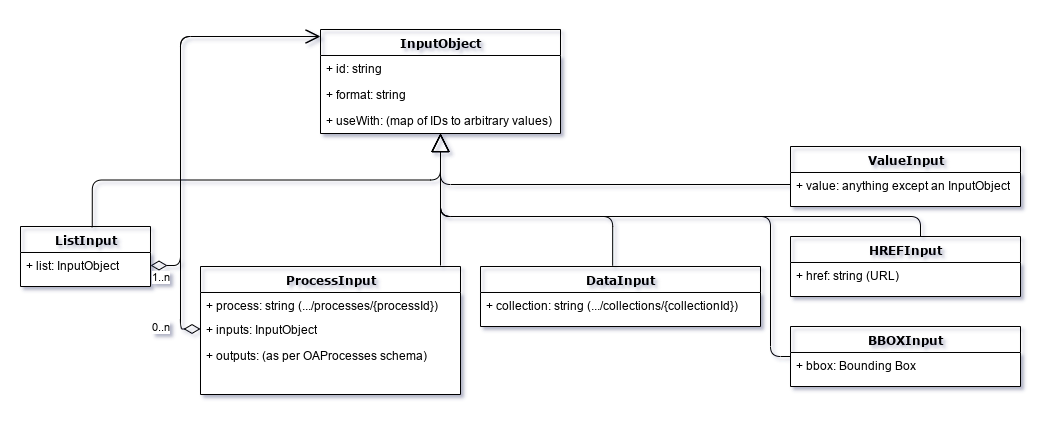

The diagram above was exported from draw.io. Its source (the exported page's mxGraphModel, read from the mxfile embedded in the PNG):
<mxGraphModel dx="1396" dy="897" grid="1" gridSize="10" guides="1" tooltips="1" connect="1" arrows="1" fold="1" page="1" pageScale="1" pageWidth="1100" pageHeight="850" background="#ffffff" math="0" shadow="0">
  <root>
    <mxCell id="0" />
    <mxCell id="1" parent="0" />
    <mxCell id="78961159f06e98e8-128" style="edgeStyle=orthogonalEdgeStyle;html=1;labelBackgroundColor=none;startFill=0;startSize=8;endArrow=block;endFill=0;endSize=16;fontFamily=Verdana;fontSize=12;" parent="1" target="78961159f06e98e8-43" edge="1">
      <mxGeometry relative="1" as="geometry">
        <Array as="points">
          <mxPoint x="490" y="319" />
        </Array>
        <mxPoint x="490" y="319" as="sourcePoint" />
      </mxGeometry>
    </mxCell>
    <mxCell id="78961159f06e98e8-127" style="edgeStyle=orthogonalEdgeStyle;html=1;labelBackgroundColor=none;startFill=0;startSize=8;endArrow=block;endFill=0;endSize=16;fontFamily=Verdana;fontSize=12;exitX=0.552;exitY=0.013;exitDx=0;exitDy=0;exitPerimeter=0;" parent="1" source="zCN2dcfRMpgczpOw-q7F-1" target="78961159f06e98e8-43" edge="1">
      <mxGeometry relative="1" as="geometry">
        <mxPoint x="820" y="482" as="sourcePoint" />
      </mxGeometry>
    </mxCell>
    <mxCell id="78961159f06e98e8-126" style="edgeStyle=orthogonalEdgeStyle;html=1;labelBackgroundColor=none;startFill=0;startSize=8;endArrow=block;endFill=0;endSize=16;fontFamily=Verdana;fontSize=12;exitX=0.472;exitY=-0.014;exitDx=0;exitDy=0;exitPerimeter=0;" parent="1" source="zCN2dcfRMpgczpOw-q7F-10" target="78961159f06e98e8-43" edge="1">
      <mxGeometry relative="1" as="geometry">
        <Array as="points">
          <mxPoint x="663" y="270" />
          <mxPoint x="490" y="270" />
        </Array>
        <mxPoint x="1000" y="481.9999999999998" as="sourcePoint" />
      </mxGeometry>
    </mxCell>
    <mxCell id="zCN2dcfRMpgczpOw-q7F-4" value="ProcessInput" style="swimlane;html=1;fontStyle=1;align=center;verticalAlign=top;childLayout=stackLayout;horizontal=1;startSize=26;horizontalStack=0;resizeParent=1;resizeLast=0;collapsible=1;marginBottom=0;swimlaneFillColor=#ffffff;rounded=0;shadow=0;comic=0;labelBackgroundColor=none;strokeWidth=1;fillColor=none;fontFamily=Verdana;fontSize=12" vertex="1" parent="1">
      <mxGeometry x="250" y="320" width="260" height="128" as="geometry" />
    </mxCell>
    <mxCell id="zCN2dcfRMpgczpOw-q7F-5" value="+ process: string (.../processes/{processId})" style="text;html=1;strokeColor=none;fillColor=none;align=left;verticalAlign=top;spacingLeft=4;spacingRight=4;whiteSpace=wrap;overflow=hidden;rotatable=0;points=[[0,0.5],[1,0.5]];portConstraint=eastwest;" vertex="1" parent="zCN2dcfRMpgczpOw-q7F-4">
      <mxGeometry y="26" width="260" height="24" as="geometry" />
    </mxCell>
    <mxCell id="zCN2dcfRMpgczpOw-q7F-7" value="+ inputs: InputObject" style="text;html=1;strokeColor=none;fillColor=none;align=left;verticalAlign=top;spacingLeft=4;spacingRight=4;whiteSpace=wrap;overflow=hidden;rotatable=0;points=[[0,0.5],[1,0.5]];portConstraint=eastwest;" vertex="1" parent="zCN2dcfRMpgczpOw-q7F-4">
      <mxGeometry y="50" width="260" height="26" as="geometry" />
    </mxCell>
    <mxCell id="zCN2dcfRMpgczpOw-q7F-26" value="0..n" style="endArrow=open;html=1;endSize=12;startArrow=diamondThin;startSize=14;startFill=0;edgeStyle=orthogonalEdgeStyle;align=left;verticalAlign=bottom;exitX=1;exitY=0.5;exitDx=0;exitDy=0;" edge="1" parent="zCN2dcfRMpgczpOw-q7F-4" target="78961159f06e98e8-43">
      <mxGeometry x="-0.9116" y="31" relative="1" as="geometry">
        <mxPoint y="62.48000000000002" as="sourcePoint" />
        <mxPoint x="149.27999999999997" y="-200" as="targetPoint" />
        <Array as="points">
          <mxPoint x="-20" y="63" />
          <mxPoint x="-20" y="-230" />
        </Array>
        <mxPoint x="1" y="7" as="offset" />
      </mxGeometry>
    </mxCell>
    <mxCell id="zCN2dcfRMpgczpOw-q7F-8" value="+ outputs: (as per OAProcesses schema)" style="text;html=1;strokeColor=none;fillColor=none;align=left;verticalAlign=top;spacingLeft=4;spacingRight=4;whiteSpace=wrap;overflow=hidden;rotatable=0;points=[[0,0.5],[1,0.5]];portConstraint=eastwest;" vertex="1" parent="zCN2dcfRMpgczpOw-q7F-4">
      <mxGeometry y="76" width="260" height="26" as="geometry" />
    </mxCell>
    <mxCell id="78961159f06e98e8-43" value="InputObject" style="swimlane;html=1;fontStyle=1;align=center;verticalAlign=top;childLayout=stackLayout;horizontal=1;startSize=26;horizontalStack=0;resizeParent=1;resizeLast=0;collapsible=1;marginBottom=0;swimlaneFillColor=#ffffff;rounded=0;shadow=0;comic=0;labelBackgroundColor=none;strokeWidth=1;fillColor=none;fontFamily=Verdana;fontSize=12" parent="1" vertex="1">
      <mxGeometry x="370" y="83" width="240" height="104" as="geometry" />
    </mxCell>
    <mxCell id="78961159f06e98e8-45" value="+ id: string" style="text;html=1;strokeColor=none;fillColor=none;align=left;verticalAlign=top;spacingLeft=4;spacingRight=4;whiteSpace=wrap;overflow=hidden;rotatable=0;points=[[0,0.5],[1,0.5]];portConstraint=eastwest;" parent="78961159f06e98e8-43" vertex="1">
      <mxGeometry y="26" width="240" height="26" as="geometry" />
    </mxCell>
    <mxCell id="78961159f06e98e8-49" value="+ format: string" style="text;html=1;strokeColor=none;fillColor=none;align=left;verticalAlign=top;spacingLeft=4;spacingRight=4;whiteSpace=wrap;overflow=hidden;rotatable=0;points=[[0,0.5],[1,0.5]];portConstraint=eastwest;" parent="78961159f06e98e8-43" vertex="1">
      <mxGeometry y="52" width="240" height="26" as="geometry" />
    </mxCell>
    <mxCell id="zCN2dcfRMpgczpOw-q7F-9" value="+ useWith: (map of IDs to arbitrary values)" style="text;html=1;strokeColor=none;fillColor=none;align=left;verticalAlign=top;spacingLeft=4;spacingRight=4;whiteSpace=wrap;overflow=hidden;rotatable=0;points=[[0,0.5],[1,0.5]];portConstraint=eastwest;" vertex="1" parent="78961159f06e98e8-43">
      <mxGeometry y="78" width="240" height="26" as="geometry" />
    </mxCell>
    <mxCell id="zCN2dcfRMpgczpOw-q7F-18" style="edgeStyle=orthogonalEdgeStyle;html=1;labelBackgroundColor=none;startFill=0;startSize=8;endArrow=block;endFill=0;endSize=16;fontFamily=Verdana;fontSize=12;exitX=0;exitY=0.5;exitDx=0;exitDy=0;" edge="1" parent="1" source="zCN2dcfRMpgczpOw-q7F-16" target="78961159f06e98e8-43">
      <mxGeometry relative="1" as="geometry">
        <mxPoint x="670" y="70" as="sourcePoint" />
        <mxPoint x="1011.6800000000001" y="-63.77999999999997" as="targetPoint" />
      </mxGeometry>
    </mxCell>
    <mxCell id="zCN2dcfRMpgczpOw-q7F-19" value="HREFInput" style="swimlane;html=1;fontStyle=1;align=center;verticalAlign=top;childLayout=stackLayout;horizontal=1;startSize=26;horizontalStack=0;resizeParent=1;resizeLast=0;collapsible=1;marginBottom=0;swimlaneFillColor=#ffffff;rounded=0;shadow=0;comic=0;labelBackgroundColor=none;strokeWidth=1;fillColor=none;fontFamily=Verdana;fontSize=12" vertex="1" parent="1">
      <mxGeometry x="840" y="290" width="230" height="60" as="geometry" />
    </mxCell>
    <mxCell id="zCN2dcfRMpgczpOw-q7F-20" value="+ href: string (URL)" style="text;html=1;strokeColor=none;fillColor=none;align=left;verticalAlign=top;spacingLeft=4;spacingRight=4;whiteSpace=wrap;overflow=hidden;rotatable=0;points=[[0,0.5],[1,0.5]];portConstraint=eastwest;" vertex="1" parent="zCN2dcfRMpgczpOw-q7F-19">
      <mxGeometry y="26" width="230" height="24" as="geometry" />
    </mxCell>
    <mxCell id="zCN2dcfRMpgczpOw-q7F-21" value="BBOXInput" style="swimlane;html=1;fontStyle=1;align=center;verticalAlign=top;childLayout=stackLayout;horizontal=1;startSize=26;horizontalStack=0;resizeParent=1;resizeLast=0;collapsible=1;marginBottom=0;swimlaneFillColor=#ffffff;rounded=0;shadow=0;comic=0;labelBackgroundColor=none;strokeWidth=1;fillColor=none;fontFamily=Verdana;fontSize=12" vertex="1" parent="1">
      <mxGeometry x="840" y="380" width="230" height="60" as="geometry" />
    </mxCell>
    <mxCell id="zCN2dcfRMpgczpOw-q7F-22" value="+ bbox: Bounding Box" style="text;html=1;strokeColor=none;fillColor=none;align=left;verticalAlign=top;spacingLeft=4;spacingRight=4;whiteSpace=wrap;overflow=hidden;rotatable=0;points=[[0,0.5],[1,0.5]];portConstraint=eastwest;" vertex="1" parent="zCN2dcfRMpgczpOw-q7F-21">
      <mxGeometry y="26" width="230" height="24" as="geometry" />
    </mxCell>
    <mxCell id="zCN2dcfRMpgczpOw-q7F-23" style="edgeStyle=orthogonalEdgeStyle;html=1;labelBackgroundColor=none;startFill=0;startSize=8;endArrow=block;endFill=0;endSize=16;fontFamily=Verdana;fontSize=12;" edge="1" parent="1" source="zCN2dcfRMpgczpOw-q7F-19" target="78961159f06e98e8-43">
      <mxGeometry relative="1" as="geometry">
        <mxPoint x="790" y="248" as="sourcePoint" />
        <mxPoint x="500" y="197" as="targetPoint" />
        <Array as="points">
          <mxPoint x="970" y="270" />
          <mxPoint x="490" y="270" />
        </Array>
      </mxGeometry>
    </mxCell>
    <mxCell id="zCN2dcfRMpgczpOw-q7F-24" style="edgeStyle=orthogonalEdgeStyle;html=1;labelBackgroundColor=none;startFill=0;startSize=8;endArrow=block;endFill=0;endSize=16;fontFamily=Verdana;fontSize=12;" edge="1" parent="1" source="zCN2dcfRMpgczpOw-q7F-21" target="78961159f06e98e8-43">
      <mxGeometry relative="1" as="geometry">
        <mxPoint x="980" y="300" as="sourcePoint" />
        <mxPoint x="500" y="197" as="targetPoint" />
        <Array as="points">
          <mxPoint x="820" y="410" />
          <mxPoint x="820" y="270" />
          <mxPoint x="490" y="270" />
        </Array>
      </mxGeometry>
    </mxCell>
    <mxCell id="zCN2dcfRMpgczpOw-q7F-15" value="ValueInput" style="swimlane;html=1;fontStyle=1;align=center;verticalAlign=top;childLayout=stackLayout;horizontal=1;startSize=26;horizontalStack=0;resizeParent=1;resizeLast=0;collapsible=1;marginBottom=0;swimlaneFillColor=#ffffff;rounded=0;shadow=0;comic=0;labelBackgroundColor=none;strokeWidth=1;fillColor=none;fontFamily=Verdana;fontSize=12" vertex="1" parent="1">
      <mxGeometry x="840" y="200" width="230" height="60" as="geometry" />
    </mxCell>
    <mxCell id="zCN2dcfRMpgczpOw-q7F-16" value="+ value: anything except an InputObject" style="text;html=1;strokeColor=none;fillColor=none;align=left;verticalAlign=top;spacingLeft=4;spacingRight=4;whiteSpace=wrap;overflow=hidden;rotatable=0;points=[[0,0.5],[1,0.5]];portConstraint=eastwest;" vertex="1" parent="zCN2dcfRMpgczpOw-q7F-15">
      <mxGeometry y="26" width="230" height="24" as="geometry" />
    </mxCell>
    <mxCell id="zCN2dcfRMpgczpOw-q7F-10" value="DataInput" style="swimlane;html=1;fontStyle=1;align=center;verticalAlign=top;childLayout=stackLayout;horizontal=1;startSize=26;horizontalStack=0;resizeParent=1;resizeLast=0;collapsible=1;marginBottom=0;swimlaneFillColor=#ffffff;rounded=0;shadow=0;comic=0;labelBackgroundColor=none;strokeWidth=1;fillColor=none;fontFamily=Verdana;fontSize=12" vertex="1" parent="1">
      <mxGeometry x="530" y="320" width="280" height="60" as="geometry" />
    </mxCell>
    <mxCell id="zCN2dcfRMpgczpOw-q7F-11" value="+ collection: string (.../collections/{collectionId})" style="text;html=1;strokeColor=none;fillColor=none;align=left;verticalAlign=top;spacingLeft=4;spacingRight=4;whiteSpace=wrap;overflow=hidden;rotatable=0;points=[[0,0.5],[1,0.5]];portConstraint=eastwest;" vertex="1" parent="zCN2dcfRMpgczpOw-q7F-10">
      <mxGeometry y="26" width="280" height="24" as="geometry" />
    </mxCell>
    <mxCell id="zCN2dcfRMpgczpOw-q7F-25" value="1..n" style="endArrow=open;html=1;endSize=12;startArrow=diamondThin;startSize=14;startFill=0;edgeStyle=orthogonalEdgeStyle;align=left;verticalAlign=bottom;exitX=1;exitY=0.5;exitDx=0;exitDy=0;" edge="1" parent="1" source="zCN2dcfRMpgczpOw-q7F-2">
      <mxGeometry x="-0.8492" y="37" relative="1" as="geometry">
        <mxPoint x="410" y="250" as="sourcePoint" />
        <mxPoint x="369" y="90" as="targetPoint" />
        <Array as="points">
          <mxPoint x="230" y="319" />
          <mxPoint x="230" y="90" />
        </Array>
        <mxPoint x="7" y="21" as="offset" />
      </mxGeometry>
    </mxCell>
    <mxCell id="zCN2dcfRMpgczpOw-q7F-1" value="ListInput" style="swimlane;html=1;fontStyle=1;align=center;verticalAlign=top;childLayout=stackLayout;horizontal=1;startSize=26;horizontalStack=0;resizeParent=1;resizeLast=0;collapsible=1;marginBottom=0;swimlaneFillColor=#ffffff;rounded=0;shadow=0;comic=0;labelBackgroundColor=none;strokeWidth=1;fillColor=none;fontFamily=Verdana;fontSize=12" vertex="1" parent="1">
      <mxGeometry x="70" y="280" width="130" height="60" as="geometry" />
    </mxCell>
    <mxCell id="zCN2dcfRMpgczpOw-q7F-2" value="+ list: InputObject" style="text;html=1;strokeColor=none;fillColor=none;align=left;verticalAlign=top;spacingLeft=4;spacingRight=4;whiteSpace=wrap;overflow=hidden;rotatable=0;points=[[0,0.5],[1,0.5]];portConstraint=eastwest;" vertex="1" parent="zCN2dcfRMpgczpOw-q7F-1">
      <mxGeometry y="26" width="130" height="26" as="geometry" />
    </mxCell>
  </root>
</mxGraphModel>